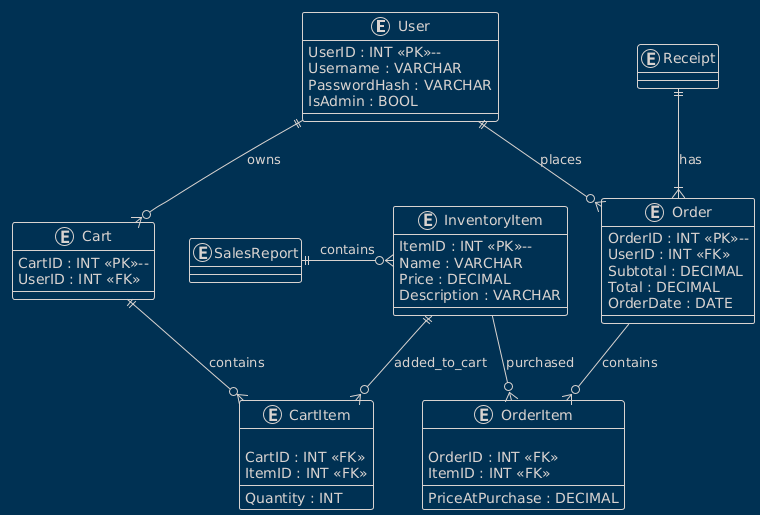

The diagram above was rendered by PlantUML. Its source (embedded in the PNG):
@startuml
!theme blueprint

entity "User" as User {
  
UserID : INT <<PK>>--
Username : VARCHAR
PasswordHash : VARCHAR
IsAdmin : BOOL
}

entity "InventoryItem" as Inventory {
  
ItemID : INT <<PK>>--
Name : VARCHAR
Price : DECIMAL
Description : VARCHAR
}

entity "Cart" as Cart {
  
CartID : INT <<PK>>--
UserID : INT <<FK>>
}

entity "CartItem" as CartItem {
  
CartID : INT <<FK>>
ItemID : INT <<FK>>
--
Quantity : INT
}

entity "Order" as Order {
  
OrderID : INT <<PK>>--
UserID : INT <<FK>>
Subtotal : DECIMAL
Total : DECIMAL
OrderDate : DATE
}

entity "OrderItem" as OrderItem {
  
OrderID : INT <<FK>>
ItemID : INT <<FK>>
--
PriceAtPurchase : DECIMAL
}

entity "Receipt" as Receipt{

}

entity "SalesReport" as SalesReport {

}

' ===========================
' Relationships (Crow's Foot)
' ===========================

User ||--o{ Cart : owns 
Cart ||--o{ CartItem : contains
Inventory ||--o{ CartItem : added_to_cart
SalesReport ||-o{ Inventory : contains

User ||--o{ Order : places
Order --o{ OrderItem : contains
Receipt ||--|{ Order: has 
Inventory --o{ OrderItem : purchased
@enduml